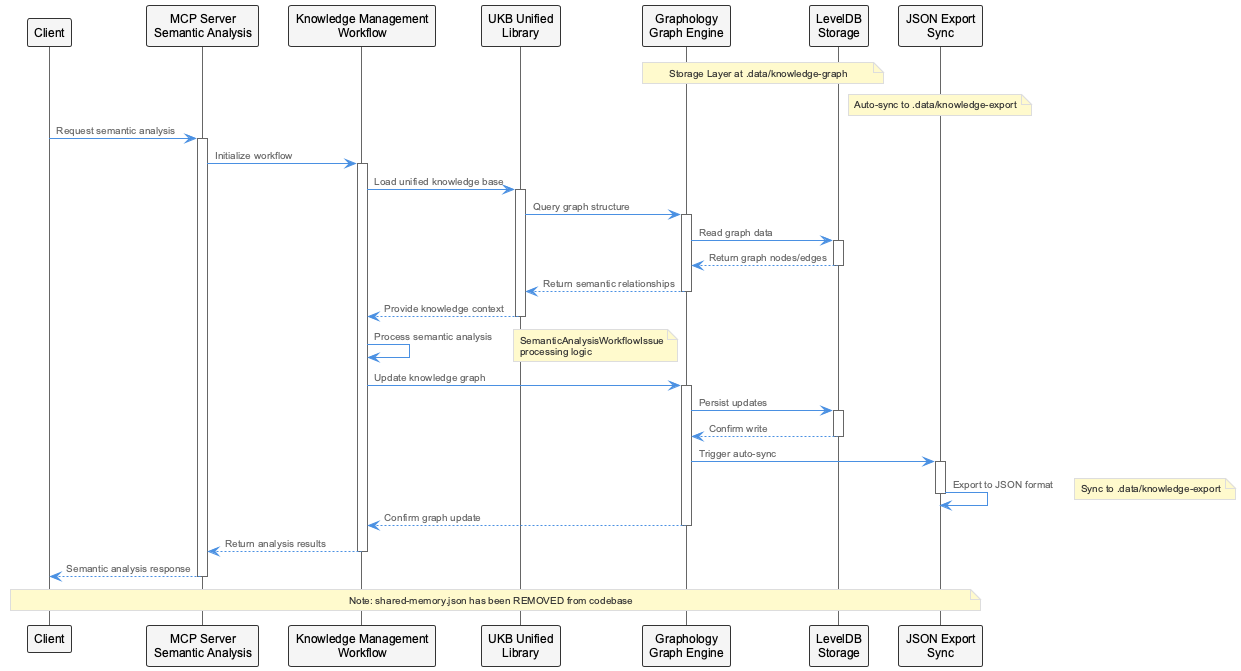

The diagram above was rendered by PlantUML. Its source (embedded in the PNG):
@startuml
!include /Users/q284340/Agentic/coding/docs/puml/_standard-style.puml

participant "Client" as client
participant "MCP Server\nSemantic Analysis" as mcp
participant "Knowledge Management\nWorkflow" as km
participant "UKB Unified\nLibrary" as ukb
participant "Graphology\nGraph Engine" as graph
participant "LevelDB\nStorage" as leveldb
participant "JSON Export\nSync" as export

note over graph, leveldb: Storage Layer at .data/knowledge-graph
note over export: Auto-sync to .data/knowledge-export

client -> mcp: Request semantic analysis
activate mcp

mcp -> km: Initialize workflow
activate km

km -> ukb: Load unified knowledge base
activate ukb

ukb -> graph: Query graph structure
activate graph

graph -> leveldb: Read graph data
activate leveldb
leveldb --> graph: Return graph nodes/edges
deactivate leveldb

graph --> ukb: Return semantic relationships
deactivate graph

ukb --> km: Provide knowledge context
deactivate ukb

km -> km: Process semantic analysis
note right: SemanticAnalysisWorkflowIssue\nprocessing logic

km -> graph: Update knowledge graph
activate graph

graph -> leveldb: Persist updates
activate leveldb
leveldb --> graph: Confirm write
deactivate leveldb

graph -> export: Trigger auto-sync
activate export
export -> export: Export to JSON format
note right: Sync to .data/knowledge-export
deactivate export

graph --> km: Confirm graph update
deactivate graph

km --> mcp: Return analysis results
deactivate km

mcp --> client: Semantic analysis response
deactivate mcp

note over client, export: Note: shared-memory.json has been REMOVED from codebase

@enduml